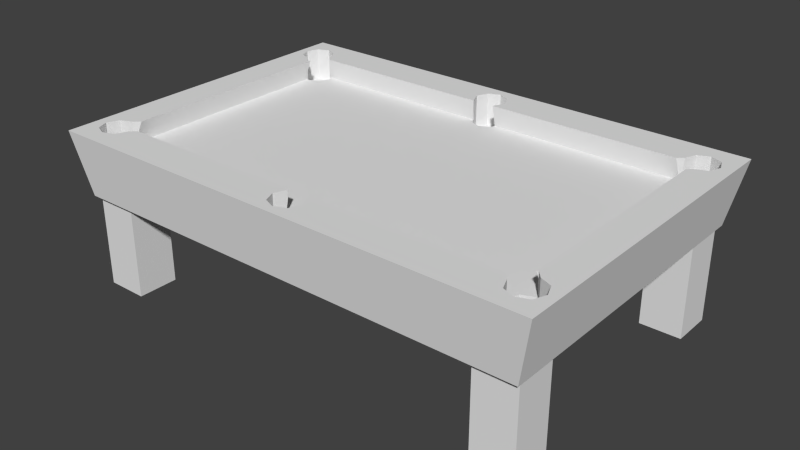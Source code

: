 # Source: table_by_leo3.blend  (saved by Blender 2.62.0; exported with 4.5.12 LTS)
import bpy
from mathutils import Matrix  # noqa: F401  (used for matrix-valued properties, if any)

bpy.ops.wm.read_factory_settings(use_empty=True)
scene = bpy.context.scene
scene.name = 'Scene'

# ---- collections
col_collection_1 = bpy.data.collections.new('Collection 1'); scene.collection.children.link(col_collection_1)

# ---- world
world_world = bpy.data.worlds.new('World'); scene.world = world_world
world_world.color = (0.05088, 0.05088, 0.05088)
world_world.use_sun_shadow = False
world_world.sun_shadow_jitter_overblur = 0.0
world_world.cycles.sampling_method = 'MANUAL'
world_world.cycles.sample_map_resolution = 256

# ---- meshes
me_cube = bpy.data.meshes.new('Cube')
me_cube.from_pydata([(0.9364, -0.6604, -3.938), (0.9364, -0.9098, -3.938), (0.7701, -0.9098, -3.938), (0.7701, -0.6604, -3.938), (0.9364, -0.6604, -0.447), (0.9364, -0.9098, -0.447), (0.7701, -0.9098, -0.447), (0.7701, -0.6604, -0.447), (0.9364, 0.8974, -3.938), (0.9364, 0.6479, -3.938), (0.7701, 0.6479, -3.938), (0.7701, 0.8974, -3.938), (0.9364, 0.8974, -0.447), (0.9364, 0.6479, -0.447), (0.7701, 0.6479, -0.447), (0.7701, 0.8974, -0.447), (-0.7694, 0.8974, -3.938), (-0.7694, 0.6479, -3.938), (-0.9356, 0.6479, -3.938), (-0.9356, 0.8974, -3.938), (-0.7694, 0.8974, -0.447), (-0.7694, 0.6479, -0.447), (-0.9356, 0.6479, -0.447), (-0.9356, 0.8974, -0.447), (-0.7694, -0.6604, -3.938), (-0.7694, -0.9098, -3.938), (-0.9356, -0.9098, -3.938), (-0.9356, -0.6604, -3.938), (-0.7694, -0.6604, -0.447), (-0.7694, -0.9098, -0.447), (-0.9356, -0.9098, -0.447), (-0.9356, -0.6604, -0.447), (0.9459, 0.9459, -1.0), (1.0, 1.0, 1.0), (1.0, -1.0, 1.0), (0.9459, -0.9459, -1.0), (-0.9459, 0.9459, -1.0), (-1.0, 1.0, 1.0), (0.9441, -0.8775, 1.0), (0.9335, -0.8841, 1.0), (0.9267, 0.8721, 1.0), (0.9337, 0.8678, 1.0), (0.9635, -0.8071, 1.0), (0.9531, 0.7974, 1.0), (0.8733, -0.6673, 1.0), (0.8972, -0.7075, 1.0), (0.9441, -0.7367, 1.0), (0.9337, 0.727, 1.0), (0.8868, 0.6978, 1.0), (0.8672, 0.6716, 1.0), (0.8672, -0.6711, 1.0), (-1.0, -1.0, 1.0), (0.8868, 0.8969, 1.0), (-0.9343, 0.8854, 1.0), (-0.903, 0.9048, 1.0), (0.7988, 0.7685, 1.0), (0.8205, 0.7974, 1.0), (0.8399, 0.8678, 1.0), (-0.8561, 0.8757, 1.0), (-0.8366, 0.8053, 1.0), (-0.8148, 0.7685, 1.0), (-0.06175, 0.7685, 1.0), (-0.06097, 0.7753, 1.0), (-0.0804, 0.8457, 1.0), (0.03205, 0.7685, 1.0), (0.03282, 0.7753, 1.0), (0.05225, 0.8457, 1.0), (-0.06097, 0.9161, 1.0), (-0.01408, 0.9452, 1.0), (0.03282, 0.9161, 1.0), (-0.9459, -0.9459, -1.0), (0.8972, -0.9066, 1.0), (-0.8926, -0.8987, 1.0), (-0.9289, -0.8761, 1.0), (-0.8033, -0.7685, 1.0), (-0.8262, -0.7992, 1.0), (-0.8457, -0.8695, 1.0), (0.05619, -0.7685, 1.0), (0.05521, -0.7771, 1.0), (0.07464, -0.8475, 1.0), (0.8503, -0.8775, 1.0), (0.8309, -0.8071, 1.0), (0.8079, -0.7685, 1.0), (-0.03761, -0.7685, 1.0), (-0.03858, -0.7771, 1.0), (-0.05801, -0.8475, 1.0), (0.05521, -0.9178, 1.0), (0.008315, -0.947, 1.0), (-0.03858, -0.9178, 1.0), (0.8868, 0.6978, 0.4008), (0.8887, 0.6991, 0.3417), (0.8887, -0.6932, 0.3417), (0.8733, -0.6673, 0.8136), (-0.9499, 0.8757, 1.0), (-0.9394, -0.8695, 1.0), (-0.9693, 0.8053, 1.0), (-0.9589, -0.7992, 1.0), (-0.879, 0.6655, 1.0), (-0.903, 0.7058, 1.0), (-0.9499, 0.7349, 1.0), (-0.9394, -0.7288, 1.0), (-0.8926, -0.6996, 1.0), (-0.8672, -0.6657, 1.0), (-0.8672, 0.6728, 1.0), (-0.8261, 0.7875, 0.3417), (-0.06435, 0.7875, 0.3417), (-0.06097, 0.7753, 0.7639), (0.0362, 0.7875, 0.3417), (0.8131, 0.7875, 0.3417), (0.03282, 0.7753, 0.7639), (0.8193, -0.7875, 0.3417), (0.0581, -0.7875, 0.3417), (0.05521, -0.7771, 0.7023), (-0.04147, -0.7875, 0.3417), (-0.8175, -0.7875, 0.3417), (-0.03858, -0.7771, 0.7023), (-0.06304, 0.757, 0.3417), (-0.06097, 0.7753, 0.3417), (0.05728, -0.7588, 0.3417), (0.05521, -0.7771, 0.3417), (-0.8887, 0.6818, 0.3417), (-0.8887, -0.6945, 0.3417), (-0.8657, -0.6637, 0.3417), (-0.8127, 0.765, 0.3417), (0.7936, 0.7615, 0.3417), (0.807, -0.7668, 0.3417), (0.813, 0.6911, 0.3417), (-0.7994, -0.7633, 0.3417), (-0.8188, -0.6929, 0.3417), (-0.8322, 0.6946, 0.3417), (0.8264, -0.6964, 0.3417), (0.8733, -0.6673, 0.3417), (-0.879, 0.6655, 0.3417), (0.03282, 0.7753, 0.3417), (0.03076, 0.757, 0.3417), (-0.03858, -0.7771, 0.3417), (-0.03652, -0.7588, 0.3417), (0.8868, 0.6978, 0.3417), (0.8599, 0.6619, 0.3417), (0.01038, -0.7296, 0.3417), (-0.01614, 0.7279, 0.3417), (-0.879, 0.6655, 0.6374), (0.9441, -0.8775, -0.04572), (0.8972, -0.9066, -0.04572), (0.8972, -0.8071, -0.04572), (0.9635, -0.8071, -0.04572), (0.8503, -0.8775, -0.04572), (0.9441, -0.7367, -0.04572), (0.8309, -0.8071, -0.04572), (0.8972, -0.7075, -0.04572), (0.807, -0.7668, -0.04572), (0.8503, -0.7367, -0.04572), (0.8733, -0.6673, -0.04572), (0.8264, -0.6964, -0.04572), (-0.9394, -0.8695, -0.04572), (-0.9589, -0.7992, -0.04572), (-0.9394, -0.7288, -0.04572), (-0.8926, -0.7992, -0.04572), (-0.8926, -0.8987, -0.04572), (-0.8926, -0.6996, -0.04572), (-0.8457, -0.8695, -0.04572), (-0.8657, -0.6637, -0.04572), (-0.8262, -0.7992, -0.04572), (-0.8457, -0.7288, -0.04572), (-0.8188, -0.6929, -0.04572), (-0.7994, -0.7633, -0.04572), (0.008315, -0.947, -0.04572), (-0.03858, -0.9178, -0.04572), (-0.05801, -0.8475, -0.04572), (0.008315, -0.8475, -0.04572), (0.05521, -0.9178, -0.04572), (-0.03858, -0.7771, -0.04572), (0.07464, -0.8475, -0.04572), (-0.03652, -0.7588, -0.04572), (0.05521, -0.7771, -0.04572), (0.008315, -0.7479, -0.04572), (0.01038, -0.7296, -0.04572), (0.05728, -0.7588, -0.04572), (-0.01408, 0.9452, -0.04572), (0.03282, 0.9161, -0.04572), (0.05225, 0.8457, -0.04572), (-0.01408, 0.8457, -0.04572), (-0.06097, 0.9161, -0.04572), (0.03282, 0.7753, -0.04572), (-0.0804, 0.8457, -0.04572), (0.03076, 0.757, -0.04572), (-0.06097, 0.7753, -0.04572), (-0.01408, 0.7461, -0.04572), (-0.01614, 0.7279, -0.04572), (-0.06304, 0.757, -0.04572), (0.9337, 0.8678, -0.04572), (0.9531, 0.7974, -0.04572), (0.9337, 0.727, -0.04572), (0.8868, 0.7974, -0.04572), (0.8868, 0.8969, -0.04572), (0.8868, 0.6978, -0.04572), (0.8399, 0.8678, -0.04572), (0.8599, 0.6619, -0.04572), (0.8205, 0.7974, -0.04572), (0.8399, 0.727, -0.04572), (0.813, 0.6911, -0.04572), (0.7936, 0.7615, -0.04572), (-0.9499, 0.8757, -0.04572), (-0.903, 0.9048, -0.04572), (-0.903, 0.8053, -0.04572), (-0.9693, 0.8053, -0.04572), (-0.8561, 0.8757, -0.04572), (-0.9499, 0.7349, -0.04572), (-0.8366, 0.8053, -0.04572), (-0.903, 0.7058, -0.04572), (-0.8127, 0.765, -0.04572), (-0.8561, 0.7349, -0.04572), (-0.879, 0.6655, -0.04572), (-0.8322, 0.6946, -0.04572)], [], [(0, 4, 5, 1), (1, 5, 6, 2), (2, 6, 7, 3), (4, 0, 3, 7), (8, 12, 13, 9), (9, 13, 14, 10), (10, 14, 15, 11), (12, 8, 11, 15), (16, 20, 21, 17), (17, 21, 22, 18), (18, 22, 23, 19), (20, 16, 19, 23), (24, 28, 29, 25), (25, 29, 30, 26), (26, 30, 31, 27), (28, 24, 27, 31), (32, 33, 34, 35), (35, 34, 51, 70), (51, 37, 36, 70), (33, 32, 36, 37), (68, 69, 52), (52, 33, 37, 68), (66, 57, 52, 69), (58, 67, 68, 37), (65, 64, 57, 66), (58, 60, 61, 63), (55, 56, 57, 64), (61, 62, 63), (58, 59, 60), (58, 63, 67), (37, 54, 58), (37, 53, 54), (52, 40, 33), (96, 100, 95, 37), (97, 98, 99, 100), (100, 101, 102, 103), (100, 99, 95), (37, 51, 96), (100, 103, 97), (51, 94, 96), (95, 93, 37), (51, 73, 94), (93, 53, 37), (51, 88, 85, 76), (51, 34, 71, 87), (80, 86, 87, 71), (80, 79, 86), (84, 83, 76, 85), (80, 82, 77, 79), (76, 72, 51), (74, 75, 76, 83), (80, 81, 82), (77, 78, 79), (51, 87, 88), (72, 73, 51), (34, 39, 71), (43, 47, 42, 34), (44, 45, 46, 47), (47, 48, 49, 50), (47, 46, 42), (47, 50, 44), (34, 33, 43), (33, 41, 43), (42, 38, 34), (33, 40, 41), (38, 39, 34), (89, 90, 92, 50), (90, 91, 92), (50, 49, 89), (83, 115, 113, 74), (113, 114, 74), (77, 82, 111, 112), (82, 110, 111), (102, 121, 120, 141), (141, 103, 102), (64, 109, 107, 55), (107, 108, 55), (61, 60, 105, 106), (60, 104, 105), (129, 139, 130, 140), (129, 128, 136, 139), (140, 116, 129), (138, 134, 140, 130), (139, 118, 130), (126, 107, 134, 138), (90, 137, 138, 130), (118, 119, 111, 130), (113, 135, 136, 128), (107, 133, 134), (129, 132, 128), (120, 122, 128, 132), (131, 91, 90), (111, 125, 130), (105, 123, 129, 116), (128, 127, 113), (127, 114, 113), (126, 124, 107), (111, 110, 125), (124, 108, 107), (105, 104, 123), (120, 121, 122), (130, 131, 90), (116, 117, 105), (143, 39, 38, 142), (143, 71, 39), (42, 145, 142, 38), (46, 147, 145, 42), (45, 149, 147, 46), (81, 80, 146, 148), (80, 71, 143, 146), (144, 143, 142), (144, 142, 145), (144, 145, 147), (144, 147, 149), (144, 149, 151), (144, 151, 148), (144, 148, 146), (144, 146, 143), (151, 153, 150, 148), (152, 153, 151, 149), (110, 82, 81, 148), (148, 150, 125, 110), (45, 44, 92, 91), (131, 152, 149, 91), (91, 149, 45), (125, 150, 153, 130), (44, 50, 92), (152, 131, 130, 153), (94, 154, 155, 96), (154, 94, 73, 72), (72, 158, 154), (76, 160, 158, 72), (75, 162, 160, 76), (101, 100, 156, 159), (100, 96, 155, 156), (157, 155, 154), (157, 154, 158), (157, 158, 160), (157, 160, 162), (157, 162, 163), (157, 163, 159), (157, 159, 156), (157, 156, 155), (163, 164, 161, 159), (165, 164, 163, 162), (159, 121, 101), (121, 102, 101), (159, 161, 122, 121), (75, 74, 114, 162), (127, 165, 162, 114), (122, 161, 164, 128), (128, 164, 165, 127), (87, 166, 167, 88), (86, 170, 166, 87), (79, 172, 170, 86), (172, 79, 112, 111), (119, 174, 172, 111), (79, 78, 112), (168, 113, 115, 85), (168, 171, 135, 113), (115, 84, 85), (85, 88, 167, 168), (169, 167, 166), (169, 166, 170), (169, 170, 172), (169, 172, 174), (169, 174, 175), (169, 175, 171), (169, 171, 168), (169, 168, 167), (175, 176, 173, 171), (177, 176, 175, 174), (171, 173, 136, 135), (115, 83, 84), (78, 77, 112), (118, 177, 174, 119), (139, 136, 173, 176), (139, 176, 177, 118), (68, 178, 179, 69), (67, 182, 178, 68), (63, 184, 182, 67), (62, 106, 105, 63), (105, 184, 63), (117, 186, 184, 105), (107, 109, 65, 66), (66, 180, 107), (180, 183, 133, 107), (66, 69, 179, 180), (181, 179, 178), (181, 178, 182), (181, 182, 184), (181, 184, 186), (181, 186, 187), (181, 187, 183), (181, 183, 180), (181, 180, 179), (187, 188, 185, 183), (189, 188, 187, 186), (183, 185, 134, 133), (109, 64, 65), (62, 61, 106), (116, 189, 186, 117), (140, 134, 185, 188), (140, 188, 189, 116), (41, 190, 191, 43), (190, 41, 40, 52), (52, 194, 190), (57, 196, 194, 52), (56, 198, 196, 57), (192, 90, 89, 47), (192, 195, 137, 90), (89, 48, 47), (47, 43, 191, 192), (193, 191, 190), (193, 190, 194), (193, 194, 196), (193, 196, 198), (193, 198, 199), (193, 199, 195), (193, 195, 192), (193, 192, 191), (199, 200, 197, 195), (201, 200, 199, 198), (195, 197, 138, 137), (89, 49, 48), (56, 108, 198), (56, 55, 108), (124, 201, 198, 108), (126, 138, 197, 200), (126, 200, 201, 124), (203, 53, 93, 202), (203, 54, 53), (95, 205, 202, 93), (99, 207, 205, 95), (98, 209, 207, 99), (59, 58, 206, 208), (58, 54, 203, 206), (204, 203, 202), (204, 202, 205), (204, 205, 207), (204, 207, 209), (204, 209, 211), (204, 211, 208), (204, 208, 206), (204, 206, 203), (211, 213, 210, 208), (212, 213, 211, 209), (104, 60, 59, 208), (208, 210, 123, 104), (98, 97, 141, 120), (132, 212, 209, 120), (120, 209, 98), (129, 123, 210, 213), (97, 103, 141), (212, 132, 129, 213)])
_uv = me_cube.uv_layers.new(name='UVMap')
_uv.uv.foreach_set('vector', [0.502, -1.098e-05, 0.502, 0.498, 1.0, 0.498, 1.0, -1.097e-05, 0.501, 0.001001, 0.501, 0.499, 0.999, 0.499, 0.999, 0.001001, 0.501, -1.098e-05, 0.501, 0.498, 0.999, 0.498, 0.999, -1.097e-05, 0.502, 0.001001, 0.502, 0.499, 1.0, 0.499, 1.0, 0.001001, 0.502, -1.098e-05, 0.502, 0.498, 1.0, 0.498, 1.0, -1.097e-05, 0.501, 0.001001, 0.501, 0.499, 0.999, 0.499, 0.999, 0.001001, 0.501, -1.098e-05, 0.501, 0.498, 0.999, 0.498, 0.999, -1.097e-05, 0.502, 0.001001, 0.502, 0.499, 1.0, 0.499, 1.0, 0.001001, 0.502, -1.098e-05, 0.502, 0.498, 1.0, 0.498, 1.0, -1.097e-05, 0.501, 0.001001, 0.501, 0.499, 0.999, 0.499, 0.999, 0.001001, 0.501, -1.098e-05, 0.501, 0.498, 0.999, 0.498, 0.999, -1.097e-05, 0.502, 0.001001, 0.502, 0.499, 1.0, 0.499, 1.0, 0.001001, 0.502, -1.098e-05, 0.502, 0.498, 1.0, 0.498, 1.0, -1.097e-05, 0.501, 0.001001, 0.501, 0.499, 0.999, 0.499, 0.999, 0.001001, 0.501, -1.098e-05, 0.501, 0.498, 0.999, 0.498, 0.999, -1.097e-05, 0.502, 0.001001, 0.502, 0.499, 1.0, 0.499, 1.0, 0.001001, 0.981, 0.004797, 0.483, 0.004797, 0.483, 0.5028, 0.981, 0.5028, 0.9914, 0.003785, 0.4934, 0.003785, 0.4934, 0.5018, 0.9914, 0.5018, 0.4906, 0.00758, 0.4906, 0.5056, 0.9886, 0.5056, 0.9886, 0.00758, 0.999, 0.001001, 0.501, 0.001001, 0.501, 0.499, 0.999, 0.499, 0.07168, 0.7961, 0.1003, 0.809, 0.1192, 0.9848, 0.1192, 0.9848, 0.01782, 0.9958, 0.01782, 0.5894, 0.07168, 0.7961, 0.1695, 0.8152, 0.1478, 0.9786, 0.1192, 0.9848, 0.1003, 0.809, 0.14, 0.6064, 0.1003, 0.79, 0.07168, 0.7961, 0.01782, 0.5894, 0.2387, 0.8012, 0.2454, 0.8001, 0.1478, 0.9786, 0.1695, 0.8152, 0.14, 0.6064, 0.2454, 0.6017, 0.2454, 0.7781, 0.1695, 0.7841, 0.2454, 0.9797, 0.217, 0.9829, 0.1478, 0.9786, 0.2454, 0.8001, 0.2454, 0.7781, 0.2387, 0.7792, 0.1695, 0.7841, 0.14, 0.6064, 0.2092, 0.6015, 0.2454, 0.6017, 0.14, 0.6064, 0.1695, 0.7841, 0.1003, 0.79, 0.01782, 0.5894, 0.1114, 0.5993, 0.14, 0.6064, 0.01782, 0.5894, 0.1305, 0.5894, 0.1114, 0.5993, 0.1192, 0.9848, 0.1435, 0.9958, 0.01782, 0.9958, 0.08708, 0.961, 0.1211, 0.9514, 0.06885, 0.6175, 0.01517, 0.5888, 0.2267, 0.6139, 0.1848, 0.6142, 0.1028, 0.6249, 0.1211, 0.9514, 0.1211, 0.9514, 0.2031, 0.9653, 0.2474, 0.968, 0.2474, 0.6141, 0.1211, 0.9514, 0.1028, 0.6249, 0.06885, 0.6175, 0.01517, 0.5888, 0.01517, 0.9952, 0.08708, 0.961, 0.1211, 0.9514, 0.2474, 0.6141, 0.2267, 0.6139, 0.01517, 0.9952, 0.1211, 0.9886, 0.08708, 0.961, 0.06885, 0.6175, 0.1028, 0.5963, 0.01517, 0.5888, 0.01517, 0.9952, 0.1394, 0.9952, 0.1211, 0.9886, 0.1028, 0.5963, 0.1301, 0.5888, 0.01517, 0.5888, 0.01615, 0.5884, 0.09793, 0.7752, 0.168, 0.7684, 0.146, 0.6047, 0.01615, 0.5884, 0.01615, 0.997, 0.1091, 0.9854, 0.06891, 0.7882, 0.1381, 0.9783, 0.09793, 0.7944, 0.06891, 0.7882, 0.1091, 0.9854, 0.1381, 0.9783, 0.168, 0.7996, 0.09793, 0.7944, 0.238, 0.7824, 0.2466, 0.7838, 0.146, 0.6047, 0.168, 0.7684, 0.1381, 0.9783, 0.2466, 0.983, 0.2466, 0.8059, 0.168, 0.7996, 0.146, 0.6047, 0.117, 0.5985, 0.01615, 0.5884, 0.2466, 0.6035, 0.2161, 0.6004, 0.146, 0.6047, 0.2466, 0.7838, 0.1381, 0.9783, 0.2082, 0.9832, 0.2466, 0.983, 0.2466, 0.8059, 0.238, 0.8045, 0.168, 0.7996, 0.01615, 0.5884, 0.06891, 0.7882, 0.09793, 0.7752, 0.117, 0.5985, 0.1395, 0.5884, 0.01615, 0.5884, 0.01615, 0.997, 0.1316, 0.997, 0.1091, 0.9854, 0.09829, 0.9625, 0.132, 0.9529, 0.0802, 0.617, 0.01691, 0.591, 0.2369, 0.6147, 0.1953, 0.6138, 0.1139, 0.6244, 0.132, 0.9529, 0.132, 0.9529, 0.2134, 0.9667, 0.2474, 0.9688, 0.2474, 0.6165, 0.132, 0.9529, 0.1139, 0.6244, 0.0802, 0.617, 0.132, 0.9529, 0.2474, 0.6165, 0.2369, 0.6147, 0.01691, 0.591, 0.01691, 0.9942, 0.09829, 0.9625, 0.01691, 0.9942, 0.132, 0.9898, 0.09829, 0.9625, 0.0802, 0.617, 0.1139, 0.596, 0.01691, 0.591, 0.01691, 0.9942, 0.1442, 0.9942, 0.132, 0.9898, 0.1139, 0.596, 0.1323, 0.591, 0.01691, 0.591, 0.9726, 0.955, 0.9712, 0.9538, 0.9828, 0.5818, 0.9874, 0.574, 0.9712, 0.9538, 0.9712, 0.5889, 0.9828, 0.5818, 0.9874, 0.574, 0.9874, 0.9608, 0.9726, 0.955, 0.6062, 0.546, 0.6168, 0.5542, 0.6053, 0.5641, 0.2836, 0.546, 0.6053, 0.5641, 0.3, 0.5641, 0.2836, 0.546, 0.6457, 0.546, 0.9625, 0.546, 0.6445, 0.5641, 0.6564, 0.5542, 0.9625, 0.546, 0.9439, 0.5641, 0.6445, 0.5641, 0.2566, 0.5756, 0.272, 0.5885, 0.272, 0.9493, 0.2651, 0.9496, 0.2651, 0.9496, 0.2566, 0.9611, 0.2566, 0.5756, 0.6355, 0.9887, 0.6268, 0.9845, 0.6359, 0.977, 0.9586, 0.9887, 0.6359, 0.977, 0.9414, 0.977, 0.9586, 0.9887, 0.596, 0.9887, 0.2787, 0.9887, 0.5963, 0.977, 0.5873, 0.9845, 0.2787, 0.9887, 0.2967, 0.977, 0.5963, 0.977, 0.2943, 0.9526, 0.6257, 0.5793, 0.9467, 0.588, 0.6153, 0.9613, 0.2943, 0.9526, 0.2995, 0.589, 0.6072, 0.5717, 0.6257, 0.5793, 0.6153, 0.9613, 0.5968, 0.969, 0.2943, 0.9526, 0.9599, 0.9441, 0.6337, 0.969, 0.6153, 0.9613, 0.9467, 0.588, 0.6257, 0.5793, 0.6441, 0.5717, 0.9467, 0.588, 0.9414, 0.9517, 0.6359, 0.977, 0.6337, 0.969, 0.9599, 0.9441, 0.9712, 0.9538, 0.9704, 0.9535, 0.9599, 0.9441, 0.9467, 0.588, 0.6441, 0.5717, 0.6433, 0.5669, 0.6445, 0.5641, 0.9467, 0.588, 0.6053, 0.5641, 0.6064, 0.5669, 0.6072, 0.5717, 0.2995, 0.589, 0.6359, 0.977, 0.6345, 0.9738, 0.6337, 0.969, 0.2943, 0.9526, 0.2758, 0.945, 0.2995, 0.589, 0.272, 0.9493, 0.2811, 0.5966, 0.2995, 0.589, 0.2758, 0.945, 0.9651, 0.5957, 0.9712, 0.5889, 0.9712, 0.9538, 0.6445, 0.5641, 0.939, 0.5696, 0.9467, 0.588, 0.5963, 0.977, 0.3019, 0.9711, 0.2943, 0.9526, 0.5968, 0.969, 0.2995, 0.589, 0.3072, 0.5705, 0.6053, 0.5641, 0.3072, 0.5705, 0.3, 0.5641, 0.6053, 0.5641, 0.9414, 0.9517, 0.9338, 0.9702, 0.6359, 0.977, 0.6445, 0.5641, 0.9439, 0.5641, 0.939, 0.5696, 0.9338, 0.9702, 0.9414, 0.977, 0.6359, 0.977, 0.5963, 0.977, 0.2967, 0.977, 0.3019, 0.9711, 0.272, 0.9493, 0.272, 0.5885, 0.2811, 0.5966, 0.9467, 0.588, 0.9651, 0.5957, 0.9712, 0.9538, 0.5968, 0.969, 0.5976, 0.9738, 0.5963, 0.977, 0.0, 0.0, 1.0, 0.0, 1.0, 1.0, 0.0, 1.0, 0.0, 0.0, 1.0, 0.0, 1.0, 1.0, 0.0, 0.0, 1.0, 0.0, 1.0, 1.0, 0.0, 1.0, 0.0, 0.0, 1.0, 0.0, 1.0, 1.0, 0.0, 1.0, 0.0, 0.0, 1.0, 0.0, 1.0, 1.0, 0.0, 1.0, 0.0, 0.0, 1.0, 0.0, 1.0, 1.0, 0.0, 1.0, 0.0, 0.0, 1.0, 0.0, 1.0, 1.0, 0.0, 1.0, 0.0, 0.0, 1.0, 0.0, 1.0, 1.0, 0.0, 0.0, 1.0, 0.0, 1.0, 1.0, 0.0, 0.0, 1.0, 0.0, 1.0, 1.0, 0.0, 0.0, 1.0, 0.0, 1.0, 1.0, 0.0, 0.0, 1.0, 0.0, 1.0, 1.0, 0.0, 0.0, 1.0, 0.0, 1.0, 1.0, 0.0, 0.0, 1.0, 0.0, 1.0, 1.0, 0.0, 0.0, 1.0, 0.0, 1.0, 1.0, 0.0, 0.0, 1.0, 0.0, 1.0, 1.0, 0.0, 1.0, 0.0, 0.0, 1.0, 0.0, 1.0, 1.0, 0.0, 1.0, 0.0, 0.0, 1.0, 0.0, 1.0, 1.0, 0.0, 1.0, 0.0, 0.0, 1.0, 0.0, 1.0, 1.0, 0.0, 1.0, 0.0, 0.0, 1.0, 0.0, 1.0, 1.0, 0.0, 1.0, 0.0, 0.0, 1.0, 0.0, 1.0, 1.0, 0.0, 1.0, 0.0, 0.0, 1.0, 0.0, 1.0, 1.0, 0.0, 0.0, 1.0, 0.0, 1.0, 1.0, 0.0, 1.0, 0.0, 0.0, 1.0, 0.0, 1.0, 1.0, 0.0, 0.0, 1.0, 0.0, 1.0, 1.0, 0.0, 1.0, 0.0, 0.0, 1.0, 0.0, 1.0, 1.0, 0.0, 1.0, 0.0, 0.0, 1.0, 0.0, 1.0, 1.0, 0.0, 1.0, 0.0, 0.0, 1.0, 0.0, 1.0, 1.0, 0.0, 0.0, 1.0, 0.0, 1.0, 1.0, 0.0, 1.0, 0.0, 0.0, 1.0, 0.0, 1.0, 1.0, 0.0, 1.0, 0.0, 0.0, 1.0, 0.0, 1.0, 1.0, 0.0, 1.0, 0.0, 0.0, 1.0, 0.0, 1.0, 1.0, 0.0, 1.0, 0.0, 0.0, 1.0, 0.0, 1.0, 1.0, 0.0, 0.0, 1.0, 0.0, 1.0, 1.0, 0.0, 0.0, 1.0, 0.0, 1.0, 1.0, 0.0, 0.0, 1.0, 0.0, 1.0, 1.0, 0.0, 0.0, 1.0, 0.0, 1.0, 1.0, 0.0, 0.0, 1.0, 0.0, 1.0, 1.0, 0.0, 0.0, 1.0, 0.0, 1.0, 1.0, 0.0, 0.0, 1.0, 0.0, 1.0, 1.0, 0.0, 0.0, 1.0, 0.0, 1.0, 1.0, 0.0, 1.0, 0.0, 0.0, 1.0, 0.0, 1.0, 1.0, 0.0, 1.0, 0.0, 0.0, 1.0, 0.0, 1.0, 1.0, 0.0, 0.0, 1.0, 0.0, 1.0, 1.0, 0.0, 0.0, 1.0, 0.0, 1.0, 1.0, 0.0, 1.0, 0.0, 0.0, 1.0, 0.0, 1.0, 1.0, 0.0, 1.0, 0.0, 0.0, 1.0, 0.0, 1.0, 1.0, 0.0, 1.0, 0.0, 0.0, 1.0, 0.0, 1.0, 1.0, 0.0, 1.0, 0.0, 0.0, 1.0, 0.0, 1.0, 1.0, 0.0, 1.0, 0.0, 0.0, 1.0, 0.0, 1.0, 1.0, 0.0, 1.0, 0.0, 0.0, 1.0, 0.0, 1.0, 1.0, 0.0, 1.0, 0.0, 0.0, 1.0, 0.0, 1.0, 1.0, 0.0, 1.0, 0.0, 0.0, 1.0, 0.0, 1.0, 1.0, 0.0, 1.0, 0.0, 0.0, 1.0, 0.0, 1.0, 1.0, 0.0, 1.0, 0.0, 0.0, 1.0, 0.0, 1.0, 1.0, 0.0, 0.0, 1.0, 0.0, 1.0, 1.0, 0.0, 1.0, 0.0, 0.0, 1.0, 0.0, 1.0, 1.0, 0.0, 1.0, 0.0, 0.0, 1.0, 0.0, 1.0, 1.0, 0.0, 0.0, 1.0, 0.0, 1.0, 1.0, 0.0, 1.0, 0.0, 0.0, 1.0, 0.0, 1.0, 1.0, 0.0, 0.0, 1.0, 0.0, 1.0, 1.0, 0.0, 0.0, 1.0, 0.0, 1.0, 1.0, 0.0, 0.0, 1.0, 0.0, 1.0, 1.0, 0.0, 0.0, 1.0, 0.0, 1.0, 1.0, 0.0, 0.0, 1.0, 0.0, 1.0, 1.0, 0.0, 0.0, 1.0, 0.0, 1.0, 1.0, 0.0, 0.0, 1.0, 0.0, 1.0, 1.0, 0.0, 0.0, 1.0, 0.0, 1.0, 1.0, 0.0, 1.0, 0.0, 0.0, 1.0, 0.0, 1.0, 1.0, 0.0, 1.0, 0.0, 0.0, 1.0, 0.0, 1.0, 1.0, 0.0, 1.0, 0.0, 0.0, 1.0, 0.0, 1.0, 1.0, 0.0, 0.0, 1.0, 0.0, 1.0, 1.0, 0.0, 0.0, 1.0, 0.0, 1.0, 1.0, 0.0, 1.0, 0.0, 0.0, 1.0, 0.0, 1.0, 1.0, 0.0, 1.0, 0.0, 0.0, 1.0, 0.0, 1.0, 1.0, 0.0, 1.0, 0.0, 0.0, 1.0, 0.0, 1.0, 1.0, 0.0, 1.0, 0.0, 0.0, 1.0, 0.0, 1.0, 1.0, 0.0, 1.0, 0.0, 0.0, 1.0, 0.0, 1.0, 1.0, 0.0, 1.0, 0.0, 0.0, 1.0, 0.0, 1.0, 1.0, 0.0, 1.0, 0.0, 0.0, 1.0, 0.0, 1.0, 1.0, 0.0, 0.0, 1.0, 0.0, 1.0, 1.0, 0.0, 1.0, 0.0, 0.0, 1.0, 0.0, 1.0, 1.0, 0.0, 1.0, 0.0, 0.0, 1.0, 0.0, 1.0, 1.0, 0.0, 0.0, 1.0, 0.0, 1.0, 1.0, 0.0, 1.0, 0.0, 0.0, 1.0, 0.0, 1.0, 1.0, 0.0, 1.0, 0.0, 0.0, 1.0, 0.0, 1.0, 1.0, 0.0, 0.0, 1.0, 0.0, 1.0, 1.0, 0.0, 0.0, 1.0, 0.0, 1.0, 1.0, 0.0, 0.0, 1.0, 0.0, 1.0, 1.0, 0.0, 0.0, 1.0, 0.0, 1.0, 1.0, 0.0, 0.0, 1.0, 0.0, 1.0, 1.0, 0.0, 0.0, 1.0, 0.0, 1.0, 1.0, 0.0, 0.0, 1.0, 0.0, 1.0, 1.0, 0.0, 0.0, 1.0, 0.0, 1.0, 1.0, 0.0, 1.0, 0.0, 0.0, 1.0, 0.0, 1.0, 1.0, 0.0, 1.0, 0.0, 0.0, 1.0, 0.0, 1.0, 1.0, 0.0, 1.0, 0.0, 0.0, 1.0, 0.0, 1.0, 1.0, 0.0, 0.0, 1.0, 0.0, 1.0, 1.0, 0.0, 0.0, 1.0, 0.0, 1.0, 1.0, 0.0, 1.0, 0.0, 0.0, 1.0, 0.0, 1.0, 1.0, 0.0, 1.0, 0.0, 0.0, 1.0, 0.0, 1.0, 1.0, 0.0, 1.0, 0.0, 0.0, 1.0, 0.0, 1.0, 1.0, 0.0, 1.0, 0.0, 0.0, 1.0, 0.0, 1.0, 1.0, 0.0, 1.0, 0.0, 0.0, 1.0, 0.0, 1.0, 1.0, 0.0, 0.0, 1.0, 0.0, 1.0, 1.0, 0.0, 1.0, 0.0, 0.0, 1.0, 0.0, 1.0, 1.0, 0.0, 1.0, 0.0, 0.0, 1.0, 0.0, 1.0, 1.0, 0.0, 1.0, 0.0, 0.0, 1.0, 0.0, 1.0, 1.0, 0.0, 1.0, 0.0, 0.0, 1.0, 0.0, 1.0, 1.0, 0.0, 0.0, 1.0, 0.0, 1.0, 1.0, 0.0, 1.0, 0.0, 0.0, 1.0, 0.0, 1.0, 1.0, 0.0, 0.0, 1.0, 0.0, 1.0, 1.0, 0.0, 0.0, 1.0, 0.0, 1.0, 1.0, 0.0, 0.0, 1.0, 0.0, 1.0, 1.0, 0.0, 0.0, 1.0, 0.0, 1.0, 1.0, 0.0, 0.0, 1.0, 0.0, 1.0, 1.0, 0.0, 0.0, 1.0, 0.0, 1.0, 1.0, 0.0, 0.0, 1.0, 0.0, 1.0, 1.0, 0.0, 0.0, 1.0, 0.0, 1.0, 1.0, 0.0, 1.0, 0.0, 0.0, 1.0, 0.0, 1.0, 1.0, 0.0, 1.0, 0.0, 0.0, 1.0, 0.0, 1.0, 1.0, 0.0, 1.0, 0.0, 0.0, 1.0, 0.0, 1.0, 1.0, 0.0, 0.0, 1.0, 0.0, 1.0, 1.0, 0.0, 0.0, 1.0, 0.0, 1.0, 1.0, 0.0, 0.0, 1.0, 0.0, 1.0, 1.0, 0.0, 1.0, 0.0, 0.0, 1.0, 0.0, 1.0, 1.0, 0.0, 1.0, 0.0, 0.0, 1.0, 0.0, 1.0, 1.0, 0.0, 1.0, 0.0, 0.0, 1.0, 0.0, 1.0, 1.0, 0.0, 1.0, 0.0, 0.0, 1.0, 0.0, 1.0, 1.0, 0.0, 0.0, 1.0, 0.0, 1.0, 1.0, 0.0, 1.0, 0.0, 0.0, 1.0, 0.0, 1.0, 1.0, 0.0, 1.0, 0.0, 0.0, 1.0, 0.0, 1.0, 1.0, 0.0, 1.0, 0.0, 0.0, 1.0, 0.0, 1.0, 1.0, 0.0, 1.0, 0.0, 0.0, 1.0, 0.0, 1.0, 1.0, 0.0, 1.0, 0.0, 0.0, 1.0, 0.0, 1.0, 1.0, 0.0, 0.0, 1.0, 0.0, 1.0, 1.0, 0.0, 0.0, 1.0, 0.0, 1.0, 1.0, 0.0, 0.0, 1.0, 0.0, 1.0, 1.0, 0.0, 0.0, 1.0, 0.0, 1.0, 1.0, 0.0, 0.0, 1.0, 0.0, 1.0, 1.0, 0.0, 0.0, 1.0, 0.0, 1.0, 1.0, 0.0, 0.0, 1.0, 0.0, 1.0, 1.0, 0.0, 0.0, 1.0, 0.0, 1.0, 1.0, 0.0, 1.0, 0.0, 0.0, 1.0, 0.0, 1.0, 1.0, 0.0, 1.0, 0.0, 0.0, 1.0, 0.0, 1.0, 1.0, 0.0, 1.0, 0.0, 0.0, 1.0, 0.0, 1.0, 1.0, 0.0, 1.0, 0.0, 0.0, 1.0, 0.0, 1.0, 1.0, 0.0, 1.0, 0.0, 0.0, 1.0, 0.0, 1.0, 1.0, 0.0, 1.0, 0.0, 0.0, 1.0, 0.0, 1.0, 1.0, 0.0, 0.0, 1.0, 0.0, 1.0, 1.0, 0.0, 1.0, 0.0, 0.0, 1.0, 0.0, 1.0, 1.0, 0.0, 0.0, 1.0, 0.0, 1.0, 1.0, 0.0, 1.0])
me_cube.use_remesh_preserve_volume = False
me_cube.use_remesh_preserve_attributes = False
me_cube.use_mirror_vertex_groups = False
me_cube.update()

# ---- objects
ob_cube = bpy.data.objects.new('Cube', me_cube)

# ---- transforms, parenting, visibility, modifiers, constraints
ob_cube.location = (0.0, 0.0, 0.0)
ob_cube.scale = (2.108, 1.405, 0.2709)
ob_cube.lineart.crease_threshold = 0.0

# ---- collection membership
col_collection_1.objects.link(ob_cube)

# ---- scene / render settings (as saved in the file)
scene.frame_start = 1; scene.frame_end = 296; scene.frame_set(21)
scene.render.engine = 'BLENDER_EEVEE_NEXT'
scene.render.image_settings.color_mode = 'RGB'
scene.render.image_settings.compression = 90
scene.render.resolution_percentage = 50
scene.render.dither_intensity = 0.0
scene.render.bake_margin = 2
scene.render.bake_bias = 0.0
scene.cycles.use_denoising = False
scene.cycles.samples = 10
scene.cycles.sampling_pattern = 'TABULATED_SOBOL'
scene.cycles.light_sampling_threshold = 0.0
scene.cycles.use_adaptive_sampling = False
scene.cycles.use_light_tree = False
scene.cycles.blur_glossy = 0.0
scene.cycles.volume_bounces = 1
scene.cycles.pixel_filter_type = 'GAUSSIAN'
scene.cycles.sample_clamp_indirect = 0.0
scene.view_settings.view_transform = 'Standard'
bpy.context.view_layer.update()

# ---- added for rendering (the .blend has no active camera and no usable light): camera, sun
cam_auto = bpy.data.cameras.new('AutoCamera')
cam_auto.lens = 50.0
cam_auto.sensor_width = 36.0
cam_auto.clip_end = 1000.0
ob_auto_camera = bpy.data.objects.new('AutoCamera', cam_auto)
scene.collection.objects.link(ob_auto_camera)
ob_auto_camera.location = (4.84819, -5.81783, 3.4806)
ob_auto_camera.rotation_euler = (1.09748, -7.21219e-08, 0.694738)
scene.camera = ob_auto_camera
light_auto_sun = bpy.data.lights.new('AutoSun', 'SUN')
light_auto_sun.energy = 3.0
light_auto_sun.angle = 0.0523599
ob_auto_sun = bpy.data.objects.new('AutoSun', light_auto_sun)
scene.collection.objects.link(ob_auto_sun)
ob_auto_sun.rotation_euler = (0.872665, 0.174533, 0.523599)
bpy.context.view_layer.update()
